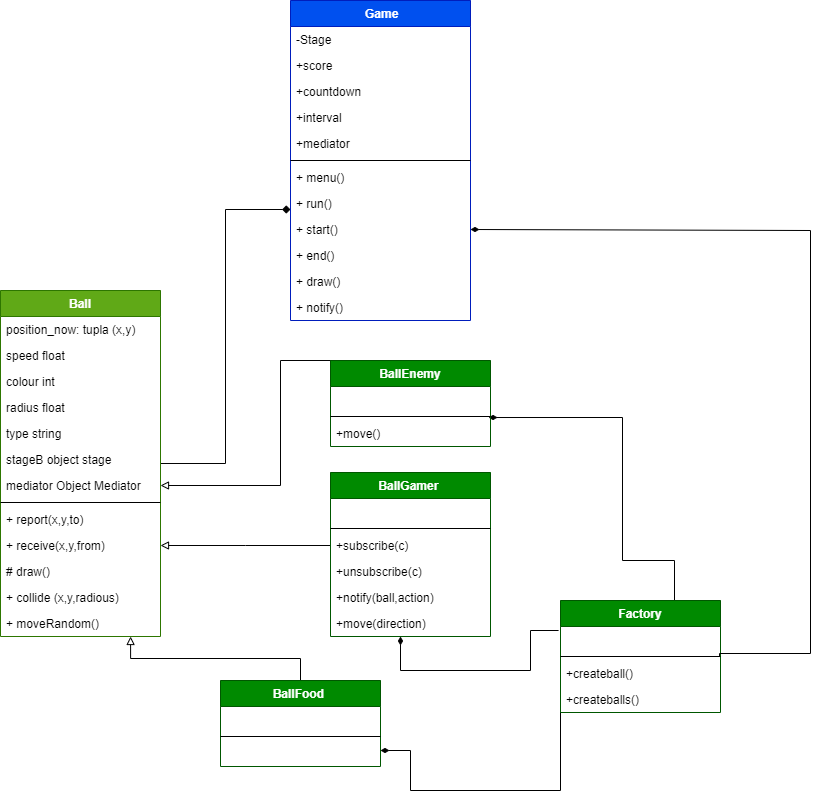

The diagram above was exported from draw.io. Its source (the exported page's mxGraphModel, read from the mxfile embedded in the PNG):
<mxGraphModel dx="868" dy="5106" grid="1" gridSize="10" guides="1" tooltips="1" connect="1" arrows="1" fold="1" page="1" pageScale="1" pageWidth="3300" pageHeight="4681" math="0" shadow="0">
  <root>
    <mxCell id="YzbvBneYF0vpR-v6a25M-0" />
    <mxCell id="YzbvBneYF0vpR-v6a25M-1" parent="YzbvBneYF0vpR-v6a25M-0" />
    <mxCell id="N2fzcRsmm162b_AH_M5T-0" style="edgeStyle=orthogonalEdgeStyle;rounded=0;orthogonalLoop=1;jettySize=auto;html=1;entryX=0.813;entryY=1;entryDx=0;entryDy=0;entryPerimeter=0;endArrow=block;endFill=0;" edge="1" parent="YzbvBneYF0vpR-v6a25M-1" source="N2fzcRsmm162b_AH_M5T-1" target="N2fzcRsmm162b_AH_M5T-18">
      <mxGeometry relative="1" as="geometry" />
    </mxCell>
    <mxCell id="N2fzcRsmm162b_AH_M5T-24" style="edgeStyle=orthogonalEdgeStyle;rounded=0;orthogonalLoop=1;jettySize=auto;html=1;exitX=0;exitY=0.5;exitDx=0;exitDy=0;endArrow=diamondThin;endFill=1;" edge="1" parent="YzbvBneYF0vpR-v6a25M-1" source="N2fzcRsmm162b_AH_M5T-23" target="N2fzcRsmm162b_AH_M5T-4">
      <mxGeometry relative="1" as="geometry">
        <Array as="points">
          <mxPoint x="590" y="660" />
          <mxPoint x="440" y="660" />
          <mxPoint x="440" y="620" />
        </Array>
      </mxGeometry>
    </mxCell>
    <mxCell id="IhJnCEoCKzUlTTiJqO_K-1" style="edgeStyle=elbowEdgeStyle;rounded=0;orthogonalLoop=1;jettySize=auto;html=1;entryX=0;entryY=0.5;entryDx=0;entryDy=0;startArrow=none;startFill=0;endArrow=diamond;endFill=1;strokeColor=#030303;fontColor=#FF0000;" edge="1" parent="YzbvBneYF0vpR-v6a25M-1" source="N2fzcRsmm162b_AH_M5T-5">
      <mxGeometry relative="1" as="geometry">
        <mxPoint x="320" y="79" as="targetPoint" />
      </mxGeometry>
    </mxCell>
    <mxCell id="N2fzcRsmm162b_AH_M5T-5" value="Ball" style="swimlane;fontStyle=1;align=center;verticalAlign=top;childLayout=stackLayout;horizontal=1;startSize=26;horizontalStack=0;resizeParent=1;resizeParentMax=0;resizeLast=0;collapsible=1;marginBottom=0;fillColor=#60a917;strokeColor=#2D7600;fontColor=#ffffff;" vertex="1" parent="YzbvBneYF0vpR-v6a25M-1">
      <mxGeometry x="30" y="160" width="160" height="346" as="geometry" />
    </mxCell>
    <mxCell id="N2fzcRsmm162b_AH_M5T-6" value="position_now: tupla (x,y)" style="text;strokeColor=none;fillColor=none;align=left;verticalAlign=top;spacingLeft=4;spacingRight=4;overflow=hidden;rotatable=0;points=[[0,0.5],[1,0.5]];portConstraint=eastwest;" vertex="1" parent="N2fzcRsmm162b_AH_M5T-5">
      <mxGeometry y="26" width="160" height="26" as="geometry" />
    </mxCell>
    <mxCell id="N2fzcRsmm162b_AH_M5T-7" value="speed float" style="text;strokeColor=none;fillColor=none;align=left;verticalAlign=top;spacingLeft=4;spacingRight=4;overflow=hidden;rotatable=0;points=[[0,0.5],[1,0.5]];portConstraint=eastwest;" vertex="1" parent="N2fzcRsmm162b_AH_M5T-5">
      <mxGeometry y="52" width="160" height="26" as="geometry" />
    </mxCell>
    <mxCell id="N2fzcRsmm162b_AH_M5T-8" value="colour int" style="text;strokeColor=none;fillColor=none;align=left;verticalAlign=top;spacingLeft=4;spacingRight=4;overflow=hidden;rotatable=0;points=[[0,0.5],[1,0.5]];portConstraint=eastwest;" vertex="1" parent="N2fzcRsmm162b_AH_M5T-5">
      <mxGeometry y="78" width="160" height="26" as="geometry" />
    </mxCell>
    <mxCell id="N2fzcRsmm162b_AH_M5T-9" value="radius float" style="text;strokeColor=none;fillColor=none;align=left;verticalAlign=top;spacingLeft=4;spacingRight=4;overflow=hidden;rotatable=0;points=[[0,0.5],[1,0.5]];portConstraint=eastwest;" vertex="1" parent="N2fzcRsmm162b_AH_M5T-5">
      <mxGeometry y="104" width="160" height="26" as="geometry" />
    </mxCell>
    <mxCell id="N2fzcRsmm162b_AH_M5T-10" value="type string&#10;" style="text;strokeColor=none;fillColor=none;align=left;verticalAlign=top;spacingLeft=4;spacingRight=4;overflow=hidden;rotatable=0;points=[[0,0.5],[1,0.5]];portConstraint=eastwest;" vertex="1" parent="N2fzcRsmm162b_AH_M5T-5">
      <mxGeometry y="130" width="160" height="26" as="geometry" />
    </mxCell>
    <mxCell id="N2fzcRsmm162b_AH_M5T-11" value="stageB object stage" style="text;strokeColor=none;fillColor=none;align=left;verticalAlign=top;spacingLeft=4;spacingRight=4;overflow=hidden;rotatable=0;points=[[0,0.5],[1,0.5]];portConstraint=eastwest;" vertex="1" parent="N2fzcRsmm162b_AH_M5T-5">
      <mxGeometry y="156" width="160" height="26" as="geometry" />
    </mxCell>
    <mxCell id="N2fzcRsmm162b_AH_M5T-12" value="mediator Object Mediator" style="text;strokeColor=none;fillColor=none;align=left;verticalAlign=top;spacingLeft=4;spacingRight=4;overflow=hidden;rotatable=0;points=[[0,0.5],[1,0.5]];portConstraint=eastwest;" vertex="1" parent="N2fzcRsmm162b_AH_M5T-5">
      <mxGeometry y="182" width="160" height="26" as="geometry" />
    </mxCell>
    <mxCell id="N2fzcRsmm162b_AH_M5T-13" value="" style="line;strokeWidth=1;fillColor=none;align=left;verticalAlign=middle;spacingTop=-1;spacingLeft=3;spacingRight=3;rotatable=0;labelPosition=right;points=[];portConstraint=eastwest;" vertex="1" parent="N2fzcRsmm162b_AH_M5T-5">
      <mxGeometry y="208" width="160" height="8" as="geometry" />
    </mxCell>
    <mxCell id="N2fzcRsmm162b_AH_M5T-14" value="+ report(x,y,to)" style="text;strokeColor=none;fillColor=none;align=left;verticalAlign=top;spacingLeft=4;spacingRight=4;overflow=hidden;rotatable=0;points=[[0,0.5],[1,0.5]];portConstraint=eastwest;" vertex="1" parent="N2fzcRsmm162b_AH_M5T-5">
      <mxGeometry y="216" width="160" height="26" as="geometry" />
    </mxCell>
    <mxCell id="N2fzcRsmm162b_AH_M5T-15" value="+ receive(x,y,from)" style="text;strokeColor=none;fillColor=none;align=left;verticalAlign=top;spacingLeft=4;spacingRight=4;overflow=hidden;rotatable=0;points=[[0,0.5],[1,0.5]];portConstraint=eastwest;" vertex="1" parent="N2fzcRsmm162b_AH_M5T-5">
      <mxGeometry y="242" width="160" height="26" as="geometry" />
    </mxCell>
    <mxCell id="N2fzcRsmm162b_AH_M5T-16" value="# draw()" style="text;strokeColor=none;fillColor=none;align=left;verticalAlign=top;spacingLeft=4;spacingRight=4;overflow=hidden;rotatable=0;points=[[0,0.5],[1,0.5]];portConstraint=eastwest;" vertex="1" parent="N2fzcRsmm162b_AH_M5T-5">
      <mxGeometry y="268" width="160" height="26" as="geometry" />
    </mxCell>
    <mxCell id="N2fzcRsmm162b_AH_M5T-17" value="+ collide (x,y,radious)" style="text;strokeColor=none;fillColor=none;align=left;verticalAlign=top;spacingLeft=4;spacingRight=4;overflow=hidden;rotatable=0;points=[[0,0.5],[1,0.5]];portConstraint=eastwest;" vertex="1" parent="N2fzcRsmm162b_AH_M5T-5">
      <mxGeometry y="294" width="160" height="26" as="geometry" />
    </mxCell>
    <mxCell id="N2fzcRsmm162b_AH_M5T-18" value="+ moveRandom()" style="text;strokeColor=none;fillColor=none;align=left;verticalAlign=top;spacingLeft=4;spacingRight=4;overflow=hidden;rotatable=0;points=[[0,0.5],[1,0.5]];portConstraint=eastwest;" vertex="1" parent="N2fzcRsmm162b_AH_M5T-5">
      <mxGeometry y="320" width="160" height="26" as="geometry" />
    </mxCell>
    <mxCell id="rP2CjYawa696-S7gV6s3-11" style="edgeStyle=orthogonalEdgeStyle;rounded=0;orthogonalLoop=1;jettySize=auto;html=1;endArrow=diamondThin;endFill=1;exitX=-0.012;exitY=0.154;exitDx=0;exitDy=0;exitPerimeter=0;" edge="1" parent="YzbvBneYF0vpR-v6a25M-1" target="rP2CjYawa696-S7gV6s3-6" source="N2fzcRsmm162b_AH_M5T-20">
      <mxGeometry relative="1" as="geometry">
        <mxPoint x="530" y="580" as="sourcePoint" />
        <Array as="points">
          <mxPoint x="560" y="500" />
          <mxPoint x="560" y="540" />
          <mxPoint x="430" y="540" />
        </Array>
      </mxGeometry>
    </mxCell>
    <mxCell id="rP2CjYawa696-S7gV6s3-12" style="edgeStyle=orthogonalEdgeStyle;rounded=0;orthogonalLoop=1;jettySize=auto;html=1;entryX=0.988;entryY=-0.115;entryDx=0;entryDy=0;entryPerimeter=0;endArrow=diamondThin;endFill=1;exitX=0.75;exitY=0;exitDx=0;exitDy=0;" edge="1" parent="YzbvBneYF0vpR-v6a25M-1" target="rP2CjYawa696-S7gV6s3-10" source="N2fzcRsmm162b_AH_M5T-19">
      <mxGeometry relative="1" as="geometry">
        <mxPoint x="397" y="853" as="sourcePoint" />
        <Array as="points">
          <mxPoint x="704" y="470" />
          <mxPoint x="704" y="430" />
          <mxPoint x="652" y="430" />
          <mxPoint x="652" y="287" />
        </Array>
      </mxGeometry>
    </mxCell>
    <mxCell id="N2fzcRsmm162b_AH_M5T-19" value="Factory" style="swimlane;fontStyle=1;align=center;verticalAlign=top;childLayout=stackLayout;horizontal=1;startSize=26;horizontalStack=0;resizeParent=1;resizeParentMax=0;resizeLast=0;collapsible=1;marginBottom=0;fillColor=#008a00;strokeColor=#005700;fontColor=#ffffff;" vertex="1" parent="YzbvBneYF0vpR-v6a25M-1">
      <mxGeometry x="590" y="470" width="160" height="112" as="geometry" />
    </mxCell>
    <mxCell id="N2fzcRsmm162b_AH_M5T-20" value="   " style="text;strokeColor=none;fillColor=none;align=left;verticalAlign=top;spacingLeft=4;spacingRight=4;overflow=hidden;rotatable=0;points=[[0,0.5],[1,0.5]];portConstraint=eastwest;" vertex="1" parent="N2fzcRsmm162b_AH_M5T-19">
      <mxGeometry y="26" width="160" height="26" as="geometry" />
    </mxCell>
    <mxCell id="N2fzcRsmm162b_AH_M5T-21" value="" style="line;strokeWidth=1;fillColor=none;align=left;verticalAlign=middle;spacingTop=-1;spacingLeft=3;spacingRight=3;rotatable=0;labelPosition=right;points=[];portConstraint=eastwest;" vertex="1" parent="N2fzcRsmm162b_AH_M5T-19">
      <mxGeometry y="52" width="160" height="8" as="geometry" />
    </mxCell>
    <mxCell id="N2fzcRsmm162b_AH_M5T-22" value="+createball()" style="text;strokeColor=none;fillColor=none;align=left;verticalAlign=top;spacingLeft=4;spacingRight=4;overflow=hidden;rotatable=0;points=[[0,0.5],[1,0.5]];portConstraint=eastwest;" vertex="1" parent="N2fzcRsmm162b_AH_M5T-19">
      <mxGeometry y="60" width="160" height="26" as="geometry" />
    </mxCell>
    <mxCell id="N2fzcRsmm162b_AH_M5T-23" value="+createballs()" style="text;strokeColor=none;fillColor=none;align=left;verticalAlign=top;spacingLeft=4;spacingRight=4;overflow=hidden;rotatable=0;points=[[0,0.5],[1,0.5]];portConstraint=eastwest;" vertex="1" parent="N2fzcRsmm162b_AH_M5T-19">
      <mxGeometry y="86" width="160" height="26" as="geometry" />
    </mxCell>
    <mxCell id="N2fzcRsmm162b_AH_M5T-1" value="BallFood " style="swimlane;fontStyle=1;align=center;verticalAlign=top;childLayout=stackLayout;horizontal=1;startSize=26;horizontalStack=0;resizeParent=1;resizeParentMax=0;resizeLast=0;collapsible=1;marginBottom=0;fillColor=#008a00;strokeColor=#005700;fontColor=#ffffff;" vertex="1" parent="YzbvBneYF0vpR-v6a25M-1">
      <mxGeometry x="250" y="550" width="160" height="86" as="geometry" />
    </mxCell>
    <mxCell id="N2fzcRsmm162b_AH_M5T-2" value=" " style="text;strokeColor=none;fillColor=none;align=left;verticalAlign=top;spacingLeft=4;spacingRight=4;overflow=hidden;rotatable=0;points=[[0,0.5],[1,0.5]];portConstraint=eastwest;" vertex="1" parent="N2fzcRsmm162b_AH_M5T-1">
      <mxGeometry y="26" width="160" height="26" as="geometry" />
    </mxCell>
    <mxCell id="N2fzcRsmm162b_AH_M5T-3" value="" style="line;strokeWidth=1;fillColor=none;align=left;verticalAlign=middle;spacingTop=-1;spacingLeft=3;spacingRight=3;rotatable=0;labelPosition=right;points=[];portConstraint=eastwest;" vertex="1" parent="N2fzcRsmm162b_AH_M5T-1">
      <mxGeometry y="52" width="160" height="8" as="geometry" />
    </mxCell>
    <mxCell id="N2fzcRsmm162b_AH_M5T-4" value="  " style="text;strokeColor=none;fillColor=none;align=left;verticalAlign=top;spacingLeft=4;spacingRight=4;overflow=hidden;rotatable=0;points=[[0,0.5],[1,0.5]];portConstraint=eastwest;" vertex="1" parent="N2fzcRsmm162b_AH_M5T-1">
      <mxGeometry y="60" width="160" height="26" as="geometry" />
    </mxCell>
    <mxCell id="IhJnCEoCKzUlTTiJqO_K-3" style="edgeStyle=elbowEdgeStyle;rounded=0;orthogonalLoop=1;jettySize=auto;html=1;exitX=0.5;exitY=0;exitDx=0;exitDy=0;entryX=1;entryY=0.5;entryDx=0;entryDy=0;startArrow=none;startFill=0;endArrow=block;endFill=0;strokeColor=#030303;fontColor=#FF0000;" edge="1" parent="YzbvBneYF0vpR-v6a25M-1" source="rP2CjYawa696-S7gV6s3-7" target="N2fzcRsmm162b_AH_M5T-12">
      <mxGeometry relative="1" as="geometry">
        <Array as="points">
          <mxPoint x="310" y="280" />
        </Array>
      </mxGeometry>
    </mxCell>
    <mxCell id="IhJnCEoCKzUlTTiJqO_K-0" style="edgeStyle=orthogonalEdgeStyle;rounded=0;orthogonalLoop=1;jettySize=auto;html=1;entryX=1;entryY=0.5;entryDx=0;entryDy=0;endArrow=diamondThin;endFill=1;exitX=0.994;exitY=0.5;exitDx=0;exitDy=0;exitPerimeter=0;" edge="1" parent="YzbvBneYF0vpR-v6a25M-1" source="N2fzcRsmm162b_AH_M5T-21" target="REv6aRRiEdAtkSQrJv4M-9">
      <mxGeometry relative="1" as="geometry">
        <mxPoint x="247" y="880" as="sourcePoint" />
        <mxPoint x="500" y="105" as="targetPoint" />
        <Array as="points">
          <mxPoint x="749" y="523" />
          <mxPoint x="840" y="523" />
          <mxPoint x="840" y="100" />
        </Array>
      </mxGeometry>
    </mxCell>
    <mxCell id="IhJnCEoCKzUlTTiJqO_K-2" style="edgeStyle=elbowEdgeStyle;rounded=0;orthogonalLoop=1;jettySize=auto;html=1;exitX=0;exitY=0.5;exitDx=0;exitDy=0;startArrow=none;startFill=0;endArrow=block;endFill=0;strokeColor=#030303;fontColor=#FF0000;" edge="1" parent="YzbvBneYF0vpR-v6a25M-1" source="rP2CjYawa696-S7gV6s3-3" target="N2fzcRsmm162b_AH_M5T-15">
      <mxGeometry relative="1" as="geometry" />
    </mxCell>
    <mxCell id="rP2CjYawa696-S7gV6s3-0" value="BallGamer " style="swimlane;fontStyle=1;align=center;verticalAlign=top;childLayout=stackLayout;horizontal=1;startSize=26;horizontalStack=0;resizeParent=1;resizeParentMax=0;resizeLast=0;collapsible=1;marginBottom=0;fillColor=#008a00;strokeColor=#005700;fontColor=#ffffff;" vertex="1" parent="YzbvBneYF0vpR-v6a25M-1">
      <mxGeometry x="360" y="342" width="160" height="164" as="geometry" />
    </mxCell>
    <mxCell id="rP2CjYawa696-S7gV6s3-1" value="   " style="text;strokeColor=none;fillColor=none;align=left;verticalAlign=top;spacingLeft=4;spacingRight=4;overflow=hidden;rotatable=0;points=[[0,0.5],[1,0.5]];portConstraint=eastwest;" vertex="1" parent="rP2CjYawa696-S7gV6s3-0">
      <mxGeometry y="26" width="160" height="26" as="geometry" />
    </mxCell>
    <mxCell id="rP2CjYawa696-S7gV6s3-2" value="" style="line;strokeWidth=1;fillColor=none;align=left;verticalAlign=middle;spacingTop=-1;spacingLeft=3;spacingRight=3;rotatable=0;labelPosition=right;points=[];portConstraint=eastwest;" vertex="1" parent="rP2CjYawa696-S7gV6s3-0">
      <mxGeometry y="52" width="160" height="8" as="geometry" />
    </mxCell>
    <mxCell id="rP2CjYawa696-S7gV6s3-3" value="+subscribe(c)" style="text;strokeColor=none;fillColor=none;align=left;verticalAlign=top;spacingLeft=4;spacingRight=4;overflow=hidden;rotatable=0;points=[[0,0.5],[1,0.5]];portConstraint=eastwest;" vertex="1" parent="rP2CjYawa696-S7gV6s3-0">
      <mxGeometry y="60" width="160" height="26" as="geometry" />
    </mxCell>
    <mxCell id="rP2CjYawa696-S7gV6s3-4" value="+unsubscribe(c)" style="text;strokeColor=none;fillColor=none;align=left;verticalAlign=top;spacingLeft=4;spacingRight=4;overflow=hidden;rotatable=0;points=[[0,0.5],[1,0.5]];portConstraint=eastwest;" vertex="1" parent="rP2CjYawa696-S7gV6s3-0">
      <mxGeometry y="86" width="160" height="26" as="geometry" />
    </mxCell>
    <mxCell id="rP2CjYawa696-S7gV6s3-5" value="+notify(ball,action)" style="text;strokeColor=none;fillColor=none;align=left;verticalAlign=top;spacingLeft=4;spacingRight=4;overflow=hidden;rotatable=0;points=[[0,0.5],[1,0.5]];portConstraint=eastwest;" vertex="1" parent="rP2CjYawa696-S7gV6s3-0">
      <mxGeometry y="112" width="160" height="26" as="geometry" />
    </mxCell>
    <mxCell id="rP2CjYawa696-S7gV6s3-6" value="+move(direction)" style="text;strokeColor=none;fillColor=none;align=left;verticalAlign=top;spacingLeft=4;spacingRight=4;overflow=hidden;rotatable=0;points=[[0,0.5],[1,0.5]];portConstraint=eastwest;" vertex="1" parent="rP2CjYawa696-S7gV6s3-0">
      <mxGeometry y="138" width="160" height="26" as="geometry" />
    </mxCell>
    <mxCell id="rP2CjYawa696-S7gV6s3-7" value="BallEnemy" style="swimlane;fontStyle=1;align=center;verticalAlign=top;childLayout=stackLayout;horizontal=1;startSize=26;horizontalStack=0;resizeParent=1;resizeParentMax=0;resizeLast=0;collapsible=1;marginBottom=0;fillColor=#008a00;strokeColor=#005700;fontColor=#ffffff;" vertex="1" parent="YzbvBneYF0vpR-v6a25M-1">
      <mxGeometry x="360" y="230" width="160" height="86" as="geometry" />
    </mxCell>
    <mxCell id="rP2CjYawa696-S7gV6s3-8" value="  " style="text;strokeColor=none;fillColor=none;align=left;verticalAlign=top;spacingLeft=4;spacingRight=4;overflow=hidden;rotatable=0;points=[[0,0.5],[1,0.5]];portConstraint=eastwest;" vertex="1" parent="rP2CjYawa696-S7gV6s3-7">
      <mxGeometry y="26" width="160" height="26" as="geometry" />
    </mxCell>
    <mxCell id="rP2CjYawa696-S7gV6s3-9" value="" style="line;strokeWidth=1;fillColor=none;align=left;verticalAlign=middle;spacingTop=-1;spacingLeft=3;spacingRight=3;rotatable=0;labelPosition=right;points=[];portConstraint=eastwest;" vertex="1" parent="rP2CjYawa696-S7gV6s3-7">
      <mxGeometry y="52" width="160" height="8" as="geometry" />
    </mxCell>
    <mxCell id="rP2CjYawa696-S7gV6s3-10" value="+move()" style="text;strokeColor=none;fillColor=none;align=left;verticalAlign=top;spacingLeft=4;spacingRight=4;overflow=hidden;rotatable=0;points=[[0,0.5],[1,0.5]];portConstraint=eastwest;" vertex="1" parent="rP2CjYawa696-S7gV6s3-7">
      <mxGeometry y="60" width="160" height="26" as="geometry" />
    </mxCell>
    <mxCell id="REv6aRRiEdAtkSQrJv4M-0" value=" Game" style="swimlane;fontStyle=1;align=center;verticalAlign=top;childLayout=stackLayout;horizontal=1;startSize=26;horizontalStack=0;resizeParent=1;resizeParentMax=0;resizeLast=0;collapsible=1;marginBottom=0;fillColor=#0050ef;strokeColor=#001DBC;fontColor=#ffffff;" vertex="1" parent="YzbvBneYF0vpR-v6a25M-1">
      <mxGeometry x="320" y="-130" width="180" height="320" as="geometry" />
    </mxCell>
    <mxCell id="REv6aRRiEdAtkSQrJv4M-1" value="-Stage" style="text;strokeColor=none;fillColor=none;align=left;verticalAlign=top;spacingLeft=4;spacingRight=4;overflow=hidden;rotatable=0;points=[[0,0.5],[1,0.5]];portConstraint=eastwest;" vertex="1" parent="REv6aRRiEdAtkSQrJv4M-0">
      <mxGeometry y="26" width="180" height="26" as="geometry" />
    </mxCell>
    <mxCell id="REv6aRRiEdAtkSQrJv4M-2" value="+score" style="text;strokeColor=none;fillColor=none;align=left;verticalAlign=top;spacingLeft=4;spacingRight=4;overflow=hidden;rotatable=0;points=[[0,0.5],[1,0.5]];portConstraint=eastwest;" vertex="1" parent="REv6aRRiEdAtkSQrJv4M-0">
      <mxGeometry y="52" width="180" height="26" as="geometry" />
    </mxCell>
    <mxCell id="REv6aRRiEdAtkSQrJv4M-3" value="+countdown" style="text;strokeColor=none;fillColor=none;align=left;verticalAlign=top;spacingLeft=4;spacingRight=4;overflow=hidden;rotatable=0;points=[[0,0.5],[1,0.5]];portConstraint=eastwest;" vertex="1" parent="REv6aRRiEdAtkSQrJv4M-0">
      <mxGeometry y="78" width="180" height="26" as="geometry" />
    </mxCell>
    <mxCell id="REv6aRRiEdAtkSQrJv4M-4" value="+interval" style="text;strokeColor=none;fillColor=none;align=left;verticalAlign=top;spacingLeft=4;spacingRight=4;overflow=hidden;rotatable=0;points=[[0,0.5],[1,0.5]];portConstraint=eastwest;" vertex="1" parent="REv6aRRiEdAtkSQrJv4M-0">
      <mxGeometry y="104" width="180" height="26" as="geometry" />
    </mxCell>
    <mxCell id="REv6aRRiEdAtkSQrJv4M-5" value="+mediator" style="text;strokeColor=none;fillColor=none;align=left;verticalAlign=top;spacingLeft=4;spacingRight=4;overflow=hidden;rotatable=0;points=[[0,0.5],[1,0.5]];portConstraint=eastwest;" vertex="1" parent="REv6aRRiEdAtkSQrJv4M-0">
      <mxGeometry y="130" width="180" height="26" as="geometry" />
    </mxCell>
    <mxCell id="REv6aRRiEdAtkSQrJv4M-6" value="" style="line;strokeWidth=1;fillColor=none;align=left;verticalAlign=middle;spacingTop=-1;spacingLeft=3;spacingRight=3;rotatable=0;labelPosition=right;points=[];portConstraint=eastwest;" vertex="1" parent="REv6aRRiEdAtkSQrJv4M-0">
      <mxGeometry y="156" width="180" height="8" as="geometry" />
    </mxCell>
    <mxCell id="REv6aRRiEdAtkSQrJv4M-7" value="+ menu()" style="text;strokeColor=none;fillColor=none;align=left;verticalAlign=top;spacingLeft=4;spacingRight=4;overflow=hidden;rotatable=0;points=[[0,0.5],[1,0.5]];portConstraint=eastwest;" vertex="1" parent="REv6aRRiEdAtkSQrJv4M-0">
      <mxGeometry y="164" width="180" height="26" as="geometry" />
    </mxCell>
    <mxCell id="REv6aRRiEdAtkSQrJv4M-8" value="+ run()" style="text;strokeColor=none;fillColor=none;align=left;verticalAlign=top;spacingLeft=4;spacingRight=4;overflow=hidden;rotatable=0;points=[[0,0.5],[1,0.5]];portConstraint=eastwest;" vertex="1" parent="REv6aRRiEdAtkSQrJv4M-0">
      <mxGeometry y="190" width="180" height="26" as="geometry" />
    </mxCell>
    <mxCell id="REv6aRRiEdAtkSQrJv4M-9" value="+ start()" style="text;strokeColor=none;fillColor=none;align=left;verticalAlign=top;spacingLeft=4;spacingRight=4;overflow=hidden;rotatable=0;points=[[0,0.5],[1,0.5]];portConstraint=eastwest;" vertex="1" parent="REv6aRRiEdAtkSQrJv4M-0">
      <mxGeometry y="216" width="180" height="26" as="geometry" />
    </mxCell>
    <mxCell id="REv6aRRiEdAtkSQrJv4M-10" value="+ end()" style="text;strokeColor=none;fillColor=none;align=left;verticalAlign=top;spacingLeft=4;spacingRight=4;overflow=hidden;rotatable=0;points=[[0,0.5],[1,0.5]];portConstraint=eastwest;" vertex="1" parent="REv6aRRiEdAtkSQrJv4M-0">
      <mxGeometry y="242" width="180" height="26" as="geometry" />
    </mxCell>
    <mxCell id="REv6aRRiEdAtkSQrJv4M-11" value="+ draw()" style="text;strokeColor=none;fillColor=none;align=left;verticalAlign=top;spacingLeft=4;spacingRight=4;overflow=hidden;rotatable=0;points=[[0,0.5],[1,0.5]];portConstraint=eastwest;" vertex="1" parent="REv6aRRiEdAtkSQrJv4M-0">
      <mxGeometry y="268" width="180" height="26" as="geometry" />
    </mxCell>
    <mxCell id="REv6aRRiEdAtkSQrJv4M-12" value="+ notify()" style="text;strokeColor=none;fillColor=none;align=left;verticalAlign=top;spacingLeft=4;spacingRight=4;overflow=hidden;rotatable=0;points=[[0,0.5],[1,0.5]];portConstraint=eastwest;" vertex="1" parent="REv6aRRiEdAtkSQrJv4M-0">
      <mxGeometry y="294" width="180" height="26" as="geometry" />
    </mxCell>
  </root>
</mxGraphModel>